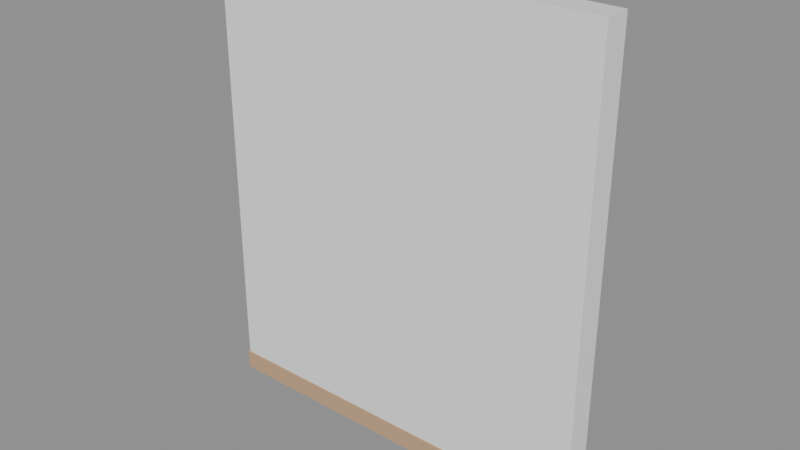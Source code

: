 # Source: Building_Modular_Wall_01.blend  (saved by Blender 5.2.44; exported with 4.5.12 LTS)
import bpy
from mathutils import Matrix  # noqa: F401  (used for matrix-valued properties, if any)

bpy.ops.wm.read_factory_settings(use_empty=True)
scene = bpy.context.scene
scene.name = 'Scene'

# ---- materials (node trees are filled in below, after node groups)
mat_mat_wall_paint_white = bpy.data.materials.new('MAT_Wall_Paint_White')
mat_mat_wood_oak = bpy.data.materials.new('MAT_Wood_Oak')

# ---- material node trees
mat_mat_wall_paint_white.use_nodes = True; mat_mat_wall_paint_white.node_tree.nodes.clear()
_N = mat_mat_wall_paint_white.node_tree.nodes; _L = mat_mat_wall_paint_white.node_tree.links
n0 = _N.new('ShaderNodeBsdfPrincipled'); n0.name = 'Principled BSDF'; n0.location = (-200, 100)
n0.inputs[0].default_value = (0.92, 0.93, 0.94, 1.0)
n0.inputs[2].default_value = 0.2
n0.inputs[10].default_value = 0.005
n1 = _N.new('ShaderNodeOutputMaterial'); n1.name = 'Material Output'; n1.location = (200, 100)
_L.new(n0.outputs[0], n1.inputs[0])
n1.is_active_output = True
mat_mat_wood_oak.use_nodes = True; mat_mat_wood_oak.node_tree.nodes.clear()
_N = mat_mat_wood_oak.node_tree.nodes; _L = mat_mat_wood_oak.node_tree.links
n0 = _N.new('ShaderNodeBsdfPrincipled'); n0.name = 'Principled BSDF'; n0.location = (-200, 100)
n0.inputs[0].default_value = (0.58, 0.38, 0.22, 1.0)
n0.inputs[2].default_value = 0.35
n0.inputs[10].default_value = 0.005
n1 = _N.new('ShaderNodeOutputMaterial'); n1.name = 'Material Output'; n1.location = (200, 100)
_L.new(n0.outputs[0], n1.inputs[0])
n1.is_active_output = True

# ---- meshes
me_cube = bpy.data.meshes.new('Cube')
me_cube.from_pydata([(-1.5, -0.1, 0.0), (-1.5, -0.1, 3.5), (-1.5, 0.1, 0.0), (-1.5, 0.1, 3.5), (1.5, -0.1, 0.0), (1.5, -0.1, 3.5), (1.5, 0.1, 0.0), (1.5, 0.1, 3.5), (-1.51, -0.11, 0.0), (-1.51, -0.11, 0.15), (-1.51, 0.11, 0.0), (-1.51, 0.11, 0.15), (1.51, -0.11, 0.0), (1.51, -0.11, 0.15), (1.51, 0.11, 0.0), (1.51, 0.11, 0.15)], [], [(0, 1, 3, 2), (2, 3, 7, 6), (6, 7, 5, 4), (4, 5, 1, 0), (2, 6, 4, 0), (7, 3, 1, 5), (8, 9, 11, 10), (10, 11, 15, 14), (14, 15, 13, 12), (12, 13, 9, 8), (10, 14, 12, 8), (15, 11, 9, 13)])
me_cube.polygons.foreach_set('material_index', [0, 0, 0, 0, 0, 0, 1, 1, 1, 1, 1, 1])
_uv = me_cube.uv_layers.new(name='UVMap')
_uv.uv.foreach_set('vector', [0.002507, 0.5631, 0.002507, 0.002507, 0.002507, 0.002507, 0.002507, 0.5631, 0.002507, 0.5631, 0.002507, 0.002507, 0.483, 0.002507, 0.483, 0.5631, 0.483, 0.5631, 0.483, 0.002507, 0.483, 0.002507, 0.483, 0.5631, 0.488, 0.5631, 0.488, 0.002507, 0.9685, 0.002507, 0.9685, 0.5631, 0.002507, 0.5631, 0.483, 0.5631, 0.483, 0.5631, 0.002507, 0.5631, 0.483, 0.002507, 0.002507, 0.002507, 0.002507, 0.002507, 0.483, 0.002507, 0.9975, 0.4862, 0.9735, 0.4862, 0.9735, 0.4862, 0.9975, 0.4862, 0.9975, 0.4862, 0.9735, 0.4862, 0.9735, 0.002507, 0.9975, 0.002507, 0.9975, 0.002507, 0.9735, 0.002507, 0.9735, 0.002507, 0.9975, 0.002507, 0.9975, 0.9749, 0.9735, 0.9749, 0.9735, 0.4912, 0.9975, 0.4912, 0.9975, 0.4862, 0.9975, 0.002507, 0.9975, 0.002507, 0.9975, 0.4862, 0.9735, 0.002507, 0.9735, 0.4862, 0.9735, 0.4862, 0.9735, 0.002507])
me_cube.materials.append(mat_mat_wall_paint_white)
me_cube.materials.append(mat_mat_wood_oak)
me_cube.update()

# ---- objects
ob_building_modular_wall_01 = bpy.data.objects.new('Building_Modular_Wall_01', me_cube)

# ---- transforms, parenting, visibility, modifiers, constraints
ob_building_modular_wall_01.location = (0.0, 0.0, 0.0)

# ---- collection membership
scene.collection.objects.link(ob_building_modular_wall_01)

# ---- scene / render settings (as saved in the file)
scene.frame_start = 1; scene.frame_end = 250; scene.frame_set(1)
scene.render.engine = 'BLENDER_EEVEE_NEXT'
scene.render.bake_bias = 0.0
scene.render.bake_samples = 0
scene.render.compositor_device = 'GPU'
scene.eevee.use_volume_custom_range = False
scene.eevee.fast_gi_thickness_near = 0.1
scene.eevee.fast_gi_thickness_far = 0.0
scene.eevee.ray_tracing_options.screen_trace_thickness = 0.1
bpy.context.view_layer.update()

# ---- added for rendering (the .blend has no active camera and no usable light): camera, sun + grey world if the file has none
cam_auto = bpy.data.cameras.new('AutoCamera')
cam_auto.lens = 50.0
cam_auto.sensor_width = 36.0
cam_auto.clip_end = 1000.0
ob_auto_camera = bpy.data.objects.new('AutoCamera', cam_auto)
scene.collection.objects.link(ob_auto_camera)
ob_auto_camera.location = (4.28198, -5.13838, 5.17558)
ob_auto_camera.rotation_euler = (1.09748, -7.21219e-08, 0.694738)
scene.camera = ob_auto_camera
light_auto_sun = bpy.data.lights.new('AutoSun', 'SUN')
light_auto_sun.energy = 3.0
light_auto_sun.angle = 0.0523599
ob_auto_sun = bpy.data.objects.new('AutoSun', light_auto_sun)
scene.collection.objects.link(ob_auto_sun)
ob_auto_sun.rotation_euler = (0.872665, 0.174533, 0.523599)
if scene.world is None:
    world_auto = bpy.data.worlds.new('AutoWorld')
    world_auto.color = (0.3, 0.3, 0.3)
    scene.world = world_auto
bpy.context.view_layer.update()

